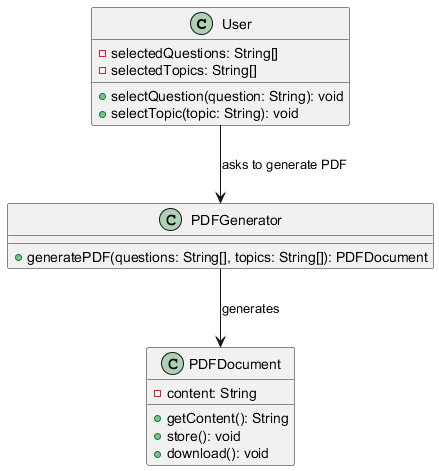

The diagram above was rendered by PlantUML. Its source (embedded in the PNG):
@startuml
class User {
    - selectedQuestions: String[]
    - selectedTopics: String[]
    + selectQuestion(question: String): void
    + selectTopic(topic: String): void
}

class PDFGenerator {
    + generatePDF(questions: String[], topics: String[]): PDFDocument
}

class PDFDocument {
    - content: String
    + getContent(): String
    + store(): void
    + download(): void
}

User --> PDFGenerator : asks to generate PDF

PDFGenerator --> PDFDocument : generates
@enduml